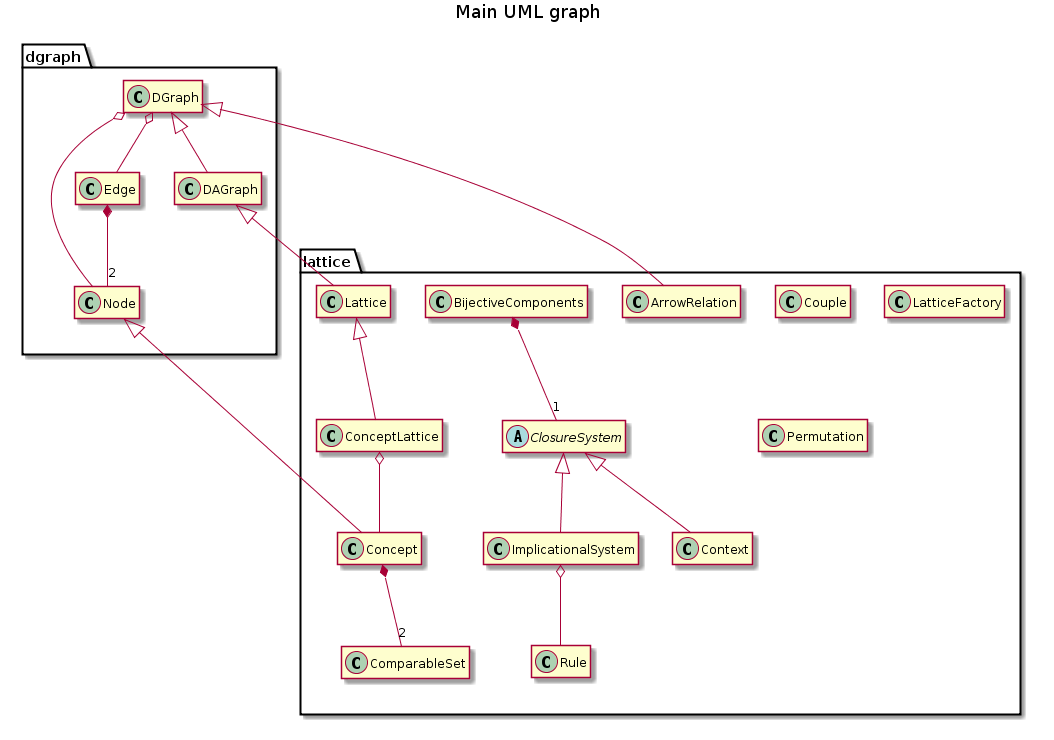

The diagram above was rendered by PlantUML. Its source (embedded in the PNG):
@startuml UML.png
title Main UML graph

package dgraph {
    class DGraph {
        -TreeSet<Node> nodes
        -TreeMap<Node, TreeSet<Edge>> successors
        -TreeMap<Node, TreeSet<Edge>> predecessors
        .. Constructors ..
        +DGraph()
        +DGraph(final Set<Node> set)
        +DGraph(final DGraph graph)
        .. Generators ..
        +{static}DGraph random(int size, double threshold)
        +{static}DGraph random(int size)
        .. Accessors ..
        +int sizeNodes()
        +int sizeEdges()
        +SortedSet<Node> getNodes()
        +SortedSet<Edge> getEdges()
        +SortedSet<Edge> getSuccessorEdges(final Node node)
        +SortedSet<Edge> getPredecessorEdges(final Node node)
        +TreeSet<Node> getSuccessorNodes(final Node node)
        +TreeSet<Node> getPredecessorNodes(final Node node)
        +Edge getEdge(final Node from, final Node to)
        +Node getNode(final Object search)
        +Node getNodeByContent(final Object content)
        +Node getNodeByIdentifier(int identifier)
        +TreeSet<Node> getSinks()
        +TreeSet<Node> getWells()
        #TreeMap<Node, TreeSet<Edge>> getSuccessors()
        #TreeMap<Node, TreeSet<Edge>> getPredecessors()
        .. Mutators ..
        #DGraph setNodes(final TreeSet<Node> nodes)
        #DGraph setSuccessors(final TreeMap<Node, TreeSet<Edge>> successors)
        #DGraph setPredecessors(final TreeMap<Node, TreeSet<Edge>> predecessors)
        .. Predicates ..
        +boolean containsNode(final Node node)
        +boolean containsEdge(final Node from, final Node to)
        +boolean containsEdge(final Edge edge)
        +boolean isAcyclic()
        .. Transformers ..
        +String toString()
        .. Persistence ..
        +void writeDot(final String filename)
        .. Operations ..
        +boolean addNode(final Node node)
        +boolean addEdge(final Node from, final Node to, final Object content)
        +boolean addEdge(final Node from, final Node to)
        +boolean addEdge(final Edge edge)
        +boolean removeNode(final Node node)
        +boolean removeNodes(final Set<Node> nodes)
        +boolean removeEdge(final Node from, final Node to)
        +boolean removeEdge(final Edge edge)
        +ArrayList<Node> topologicalSort()
        +DGraph getSubgraphByNodes(final Set<Node> nodes)
        +DGraph getSubgraphByEdges(final Set<Edge> edges)
        +void complementary()
        +int reflexiveReduction()
        +int reflexiveClosure()
        +int transitiveClosure()
        +ArrayList<Node>[] depthFirstSearch(Node source, TreeSet<Node> visited, ArrayList<Node> sort)
        +ArrayList<Node>[] depthFirstSearch()
        +void transpose()
        +DAGraph getStronglyConnectedComponent()
    }

    DGraph o-- Node
    DGraph o-- Edge
}
package dgraph {
    class Edge {
        -Node from
        -Node to
        -Object content
        .. Constructors ..
        +Edge(final Node from, final Node to, final Object content)
        +Edge(final Node from, final Node to)
        .. Accessors ..
        +Node getFrom()
        +Node getTo()
        +Object getContent()
        .. Mutators ..
        +Edge setContent(final Object content)
        .. Predicates ..
        +boolean hasContent()
        .. Transformers ..
        +String toString()
        +String toDot()
        .. Comparators ..
        +int compareTo(final Object object)
    }

    Edge *-- "2" Node
}
package dgraph {
    class DAGraph {
        .. Constructors ..
        +DAGraph()
        +DAGraph(final Set<Node> set)
        +DAGraph(final DGraph graph)
        .. Generators ..
        +{static}DAGraph divisors(int number)
        +{static}DAGraph random(int size, double threshold)
        +{static}DAGraph random(int size)
        .. Operations ..
        +TreeSet<Node> min()
        +TreeSet<Node> max()
        +TreeSet<Node> majorants(final Node node)
        +TreeSet<Node> minorants(final Node node)
        +DAGraph filter(final Node node)
        +DAGraph ideal(final Node node)
        +DAGraph getSubgraphByNodes(final Set<Node> nodes)
        +int transitiveReduction()
        +int transitiveClosure()
    }

    DGraph <|-- DAGraph
}
package dgraph {
    class Node {
        -int identifier
        -Object content
        -{static} int count = 0
        .. Constructors ..
        +Node(final Object content)
        +Node()
        .. Creators ..
        +Node copy()
        .. Accessors ..
        +int getIdentifier()
        +Object getContent()
        .. Mutators ..
        +Node setContent(final Object content)
        .. Transformers ..
        +String toString()
        +String toDot()
        .. Comparators ..
        +boolean equals(final Object object)
        +int hashCode()
        +int compareTo(final Object object)
    }
}
package lattice {
    class ComparableSet {
        .. Constructors ..
        +ComparableSet()
        +ComparableSet(TreeSet<Comparable> set)
        .. Transformers ..
        +String toFile()
        .. Generators ..
        +ComparableSet copy()
        .. Comparators ..
        +boolean equals(Object object)
        +int hashCode()
        +int compareTo(Object object)
    }
}
package lattice {
    class Concept {
        -ComparableSet setA
        -ComparableSet setB
        .. Constructors ..
        +Concept(TreeSet<Comparable> setA, TreeSet<Comparable> setB)
        +Concept(boolean setA, boolean setB)
        +Concept(TreeSet<Comparable> setA, boolean setB)
        +Concept(boolean setA, TreeSet<Comparable> setB)
        +Concept(Concept c)
        .. Generators ..
        +Concept copy()
        .. Predicates ..
        +boolean hasSetB()
        +boolean hasSetA()
        +boolean containsInA(Comparable x)
        +boolean containsInB(Comparable x)
        +boolean containsAllInA(TreeSet x)
        +boolean containsAllInB(TreeSet x)
        .. Accessors ..
        +TreeSet<Comparable> getSetA()
        +TreeSet<Comparable> getSetB()
        .. Operations ..
        +void putSetB(ComparableSet x)
        +void putSetA(ComparableSet x)
        +boolean addToA(Comparable x)
        +boolean addToB(Comparable x)
        +boolean addAllToA(TreeSet x)
        +boolean addAllToB(TreeSet x)
        +boolean removeFromA(Comparable x)
        +boolean removeFromB(Comparable x)
        +boolean removeAllFromA(TreeSet x)
        +boolean removeAllFromB(TreeSet x)
        .. Transformers ..
        +String toString()
        +String toDot()
        .. Comparators ..
        +int hashCode()
        +boolean equals(Object o)
        .. Successors computation ..
        +ArrayList<TreeSet<Comparable>> immediateSuccessorsLOA(Context init)
        -int count(Context init, TreeSet<Comparable> attributes)
        +ArrayList<TreeSet<Comparable>> immediateSuccessors(ClosureSystem init)
    }

    Node <|-- Concept

    Concept *-- "2" ComparableSet
}
package lattice {
    class ConceptLattice {
        .. Constructors ..
        +ConceptLattice()
        +ConceptLattice(TreeSet<Concept> set)
        +ConceptLattice(Lattice lattice)
        .. Modifiers ..
        +boolean addNode(Node n)
        +boolean addEdge(Node from, Node to)
        +boolean removeAllSetA()
        +boolean removeAllSetB()
        +boolean initializeSetAForJoin()
        +boolean initializeSetBForMeet()
        +boolean makeInclusionReduction()
        +boolean makeIrreduciblesReduction()
        +boolean makeEdgeValuation()
        .. Predicates ..
        +boolean containsConcepts()
        +boolean isConceptLattice()
        +boolean containsAllSetA()
        +boolean containsAllSetB()
        .. Generators ..
        +ConceptLattice copy()
        .. Lattices generators ..
        +Lattice getJoinReduction()
        +Lattice getMeetReduction()
        +Lattice getIrreduciblesReduction()
        +{static} ConceptLattice idealsLattice(DAGraph dag)
        +{static} ConceptLattice completeLattice(ClosureSystem init)
        +{static} ConceptLattice diagramLattice(ClosureSystem init)
        +void recursiveDiagramLattice(Concept n, ClosureSystem init)
        +Vector<TreeSet<Comparable>> immediateSuccessors(Node n, ClosureSystem init)
    }

    Lattice <|-- ConceptLattice
    ConceptLattice o-- Concept
}
package lattice {
    class Context {
        -TreeSet<Comparable> observations
        -TreeSet<Comparable> attributes
        -TreeMap<Comparable, TreeSet<Comparable>> intent
        -TreeMap<Comparable, TreeSet<Comparable>> extent
        -BitSet bitsetAttributes
        -BitSet bitsetObservations
        -TreeMap<Comparable, BitSet> bitsetIntent
        -TreeMap<Comparable, BitSet> bitsetExtent
        -ArrayList<Comparable> arrayObservations
        -ArrayList<Comparable> arrayAttributes
        .. Constructors ..
        +Context()
        +Context(Context context)
        +Context(String filename)
        +Context(String filename, int thresholdBinary)
        +Context(String link, TreeSet<String> filesname, int thresholdBinary)
        +Context(TreeSet<String> linkFilesName, int thresholdBinary)
        .. Generators ..
        {static}+Context random(int nbObs, int nbGrp, int nbAttrPerGrp)
        .. Accessors ..
        +TreeSet<Comparable> getAttributes()
        +TreeSet<Comparable> getObservations()
        +TreeSet<Comparable> getIntent(Comparable obs)
        +TreeSet<Comparable> getIntent(TreeSet<Comparable> set)
        +TreeSet<Comparable> getExtent(Comparable att)
        +TreeSet<Comparable> getExtent(TreeSet<Comparable> set)
        +int getExtentNb(TreeSet<Comparable> set)
        +TreeMap<Comparable, TreeSet<Comparable>> attributesReduction()
        +TreeMap<Comparable, TreeSet<Comparable>> observationsReduction()
        +Context getReverseContext()
        +TreeSet<Comparable> getSet()
        +TreeSet<Comparable> getExtentUnion(TreeSet<Comparable> set)
        .. Predicates ..
        +boolean containsAttribute(Comparable att)
        +boolean containsAllAttributes(TreeSet<Comparable> set)
        +boolean containsObservation(Comparable obs)
        +boolean containsAllObservations(TreeSet<Comparable> set)
        +boolean containAsIntent(Comparable obs, Comparable att)
        +boolean containAsExtent(Comparable att, Comparable obs)
        .. Operations ..
        +boolean addToAttributes(Comparable att)
        +boolean addAllToAttributes(TreeSet<Comparable> set)
        +boolean removeFromAttributes(Comparable att)
        +boolean addToObservations(Comparable obs)
        +boolean addAllToObservations(TreeSet<Comparable> set)
        +boolean removeFromObservations(Comparable obs)
        +void setBitSets()
        -void setMaps()
        -void setBitSetsIntentExtent()
        +boolean addExtentIntent(Comparable obs, Comparable att)
        +boolean removeExtentIntent(Comparable obs, Comparable att)
        +TreeMap<Comparable, TreeSet<Comparable>> reduction()
        +void reverse()
        +TreeSet<Comparable> closure(TreeSet<Comparable> set)
        +ComparableSet inverseClosure(ComparableSet set)
        +ConceptLattice conceptLattice(boolean  diagram)
        +ConceptLattice lattice()
        .. Transformers ..
        String toString()
        void toFile(String filename)
    }

    ClosureSystem <|-- Context
}
package lattice {
    class ArrowRelation {
        .. Constructors ..
        +ArrowRelation(Lattice lattice)
        .. Transformers ..
        +void writeLaTex(String filename)
    }

    DGraph <|-- ArrowRelation
}
package lattice {
    class ClosureSystem {
        +{abstract} TreeSet<Comparable> getSet()
        +{abstract} TreeSet<Comparable> closure(TreeSet<Comparable> set)
        +{abstract} void toFile(String file)
        
        +ConceptLattice closedSetLattice(boolean  diagram)
        +ConceptLattice lattice()
        +Vector<Concept> allClosures()
        +Concept nextClosure(Concept cl)
        +DGraph precedenceGraph()
        +TreeMap<Object, TreeSet> getReducibleElements()
    }

    abstract class ClosureSystem
}
package lattice {
    class Lattice {
        -DGraph dependencyGraph
        .. Constructors ..
        +Lattice()
        +Lattice(TreeSet<Node> set)
        +Lattice(DAGraph graph)
        .. Predicates ..
        +boolean isLattice()
        +boolean isCN() 
        .. Operations ..
        +Node top()
        +Node bottom()
        +Node meet(Node x, Node y)
        +Node join(Node x, Node y)

        +TreeSet<Node> joinIrreducibles()
        +TreeSet<Node> meetIrreducibles()
        +TreeSet<Comparable> joinIrreducibles(Node n)
        +TreeSet<Comparable> meetIrreducibles(Node n)
        +DAGraph joinIrreduciblesSubgraph()
        +DAGraph meetIrreduciblesSubgraph()
        +DAGraph irreduciblesSubgraph()
        +ConceptLattice joinClosure()
        +ConceptLattice meetClosure()
        +ConceptLattice irreducibleClosure()
        +Context getTable()
        +IS getIS()

        +DGraph getDependencyGraph()
        #setDependencyGraph(DGraph graph)
        #hasDependencyGraph()
        +IS getCanonicalDirectBasis()
        +TreeSet getMinimalGenerators()
        +DGraph getArrowRelation()
        +Context getDoubleArrowTable()
    }

    DAGraph <|-- Lattice
}

package lattice {
    class Rule {
        -ComparableSet premise
        -ComparableSet conclusion
        .. Constructors ..
        +Rule()
        +Rule(TreeSet<Comparable> premise, TreeSet<Comparable> conclusion)
        .. Accessors ..
        +TreeSet<Comparable> getPremise()
        +TreeSet<Comparable> getConclusion()
        .. Operations ..
        +boolean addToPremise(Comparable a)
        +boolean removeFromPremise(Comparable a)
        +boolean addToConclusion(Comparable a)
        +boolean removeFromConclusion(Object a)
        +boolean addAllToPremise(Collection<Comparable> a)
        +boolean removeAllFromPremise(Collection<Comparable> a)
        +boolean addAllToConclusion(Collection<Comparable> a)
        +boolean removeAllFromConclusion(Collection<Comparable> a)
        .. Transformers ..
        +String toString()
        +String toFile()
        .. Comparators ..
        +int hashCode()
        +boolean equals(Object o)
        +int compareTo(Object o)
    }
}
package lattice {
    class BijectiveComponents {
        -ClosureSystem init
        -ConceptLattice lattice
        -Lattice reducedLattice
        -DGraph dependencyGraph
        -TreeSet<ComparableSet> minimalGenerators
        -IS canonicalDirectBasis
        -IS canonicalBasis
        -Context table
        .. Constructors ..
        +BijectiveComponents(ClosureSystem init)
        .. Initialisation ..
        +long initialize()
        .. Persistence ..
        +void save(String directory, String name)
        .. Accessors ..
        +ClosureSystem getInit()
        +ConceptLattice getLattice()
        +Lattice getReducedLattice()
        +DGraph getDependencyGraph()
        +TreeSet<ComparableSet> getMinimalGenerators()
        +IS getCanonicalDirectBasis()
        +IS getCanonicalBasis()
        +Context getTable()
        .. Mutators ..
        #void setInit(ClosureSystem init)
        #void setLattice(ConceptLattice lattice)
        #void setReducedLattice(Lattice reducedLattice)
        #void setDependencyGraph(DGraph dependencyGraph)
        #void setMinimalGenerators(TreeSet<ComparableSet> minimalGenerators)
        #void setCanonicalDirectBasis(IS canonicalDirectBasis)
        #void setCanonicalBasis(IS canonicalBasis)
        #void setTable(Context table)
    }

    BijectiveComponents *-- "1" ClosureSystem
}
package lattice {
    class ImplicationalSystem {
        -TreeSet<Rule> sigma
        -TreeSet<Comparable> set
        .. Constructors ..
        +ImplicationalSystem()
        +ImplicationalSystem(Collection<Rule> sigma)
        +ImplicationalSystem(ImplicationalSystem s)
        +ImplicationalSystem(String filename)
        .. Generators ..
        {static}+ImplicationalSystem random(int nbS, int nbR)
        .. Accessors ..
        +TreeSet<Rule> getRules()
        +TreeSet<Comparable> getSet()
        +int nbElements()
        +nbRules()
        .. Modifications ..
        +boolean addElement(Comparable e)
        +boolean addAllElements(TreeSet<Comparable> x)
        +boolean deleteElement(Comparable e)
        +boolean addRule(Rule r)
        +boolean removeRule(Rule r)
        +boolean replaceRule(Rule r1, Rule r2)
        .. Predicates ..
        +boolean checkRuleElements(Rule r)
        +boolean containsRule(Rule r)
        +boolean isProper()
        +boolean isUnary()
        +boolean isCompact()
        +boolean isRightMaximal()
        +boolean isLeftMinimal()
        +boolean isDirect()
        +boolean isMinimum()
        +boolean isCanonicalDirectBasis()
        +boolean isCanonicalBasis()
        +boolean isIncludedIn(ImplicationalSystem is)
        +boolean isReduced()
        .. Transformers ..
        +String toString()
        +void toFile(String filename)
        .. Operations ..
        +int makeProper()
        +int makeUnary()
        +int makeCompact()
        +int makeRightMaximal()
        +int makeLeftMinimal()
        +int makeDirect()
        +int makeMinimum()
        +int makeCanonicalDirectBasis()
        +int makeCanonicalBasis()
        +DGraph representativeGraph()
        +DGraph dependencyGraph()
        +TreeMap<Comparable, TreeSet<Comparable>> reduction()
        +TreeSet<Comparable> closure(TreeSet<Comparable> x)
    }


    ClosureSystem <|-- ImplicationalSystem
    ImplicationalSystem o-- Rule
}

package lattice {
    class Couple {
        -Object left
        -Object right
        .. Constructors ..
        +Couple(Object l, Object r)
        .. Accessors ..
        +Object getLeft()
        +Object getRight()
        .. Mutators ..
        +void setLeft(Object left)
        +void setRight(Object right)
        .. Transformers ..
        +String toString()
        .. Predicates ..
        +boolean equals(Couple c)
        +int hashCode()
    }
}
package lattice {
    class LatticeFactory {
        .. Constructor ..
        +LatticeFactory()
        .. Generators ..
        {static}+Lattice random(int nb)
        {static}+Lattice booleanAlgebra(int nb)
        {static}+Lattice permutationLattice(int n)
        {static}+Lattice product(Lattice l, Lattice r)
        {static}+Lattice doublingConvex(Lattice l, DAGraph c)
        .. Operations ..
        {static}-recursiveBooleanAlgebra(Node node, Lattice l, int n)
        {static}-recursivePermutationLattice(Node node, Lattice l, int n)
    }
}
package lattice {
    class Permutation {
        -int length
        -int[] content
        .. Constructors ..
        +Permutation(int n)
        .. Accessors ..
        +int getLength()
        +int[] getContent()
        .. Mutators ..
        +boolean setLength()
        +void setContent()
        .. Transformers ..
        +String toString()
        .. Predicates ..
        +boolean equals(Permutation s)
        +int hashCode()
    }
}

hide members
@enduml